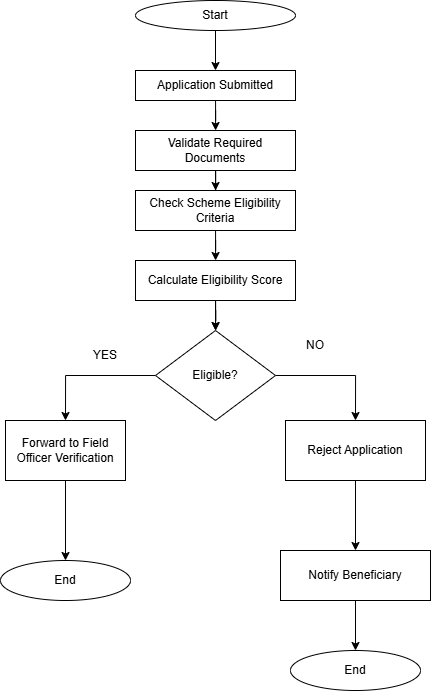

The diagram above was exported from draw.io. Its source (the exported page's mxGraphModel, read from the mxfile embedded in the PNG):
<mxGraphModel dx="1373" dy="749" grid="1" gridSize="10" guides="1" tooltips="1" connect="1" arrows="1" fold="1" page="1" pageScale="1" pageWidth="850" pageHeight="1100" math="0" shadow="0">
  <root>
    <mxCell id="0" />
    <mxCell id="1" parent="0" />
    <mxCell id="OJfTbRBJwk4oF-ZAlu2J-4" edge="1" parent="1" source="OJfTbRBJwk4oF-ZAlu2J-1" style="edgeStyle=orthogonalEdgeStyle;rounded=0;orthogonalLoop=1;jettySize=auto;html=1;" target="OJfTbRBJwk4oF-ZAlu2J-2" value="">
      <mxGeometry relative="1" as="geometry" />
    </mxCell>
    <mxCell id="OJfTbRBJwk4oF-ZAlu2J-1" parent="1" style="ellipse;whiteSpace=wrap;html=1;" value="Start" vertex="1">
      <mxGeometry height="30" width="160" x="360" y="10" as="geometry" />
    </mxCell>
    <mxCell id="OJfTbRBJwk4oF-ZAlu2J-7" edge="1" parent="1" source="OJfTbRBJwk4oF-ZAlu2J-2" style="edgeStyle=orthogonalEdgeStyle;rounded=0;orthogonalLoop=1;jettySize=auto;html=1;" target="OJfTbRBJwk4oF-ZAlu2J-5" value="">
      <mxGeometry relative="1" as="geometry" />
    </mxCell>
    <mxCell id="OJfTbRBJwk4oF-ZAlu2J-2" parent="1" style="rounded=0;whiteSpace=wrap;html=1;" value="Application Submitted" vertex="1">
      <mxGeometry height="30" width="160" x="360" y="80" as="geometry" />
    </mxCell>
    <mxCell id="OJfTbRBJwk4oF-ZAlu2J-13" edge="1" parent="1" source="OJfTbRBJwk4oF-ZAlu2J-5" style="edgeStyle=orthogonalEdgeStyle;rounded=0;orthogonalLoop=1;jettySize=auto;html=1;" target="OJfTbRBJwk4oF-ZAlu2J-8" value="">
      <mxGeometry relative="1" as="geometry" />
    </mxCell>
    <mxCell id="OJfTbRBJwk4oF-ZAlu2J-5" parent="1" style="rounded=0;whiteSpace=wrap;html=1;" value="Validate Required Documents" vertex="1">
      <mxGeometry height="40" width="160" x="360" y="140" as="geometry" />
    </mxCell>
    <mxCell id="OJfTbRBJwk4oF-ZAlu2J-14" edge="1" parent="1" source="OJfTbRBJwk4oF-ZAlu2J-8" style="edgeStyle=orthogonalEdgeStyle;rounded=0;orthogonalLoop=1;jettySize=auto;html=1;" target="OJfTbRBJwk4oF-ZAlu2J-9" value="">
      <mxGeometry relative="1" as="geometry" />
    </mxCell>
    <mxCell id="OJfTbRBJwk4oF-ZAlu2J-8" parent="1" style="rounded=0;whiteSpace=wrap;html=1;" value="Check Scheme Eligibility Criteria" vertex="1">
      <mxGeometry height="40" width="160" x="360" y="200" as="geometry" />
    </mxCell>
    <mxCell id="OJfTbRBJwk4oF-ZAlu2J-24" edge="1" parent="1" source="OJfTbRBJwk4oF-ZAlu2J-9" style="edgeStyle=orthogonalEdgeStyle;rounded=0;orthogonalLoop=1;jettySize=auto;html=1;" target="OJfTbRBJwk4oF-ZAlu2J-22" value="">
      <mxGeometry relative="1" as="geometry" />
    </mxCell>
    <mxCell id="OJfTbRBJwk4oF-ZAlu2J-9" parent="1" style="rounded=0;whiteSpace=wrap;html=1;" value="Calculate Eligibility Score" vertex="1">
      <mxGeometry height="40" width="160" x="360" y="270" as="geometry" />
    </mxCell>
    <mxCell id="OJfTbRBJwk4oF-ZAlu2J-11" edge="1" parent="1" source="OJfTbRBJwk4oF-ZAlu2J-2" style="edgeStyle=orthogonalEdgeStyle;rounded=0;orthogonalLoop=1;jettySize=auto;html=1;innerLoopWaypoints=1;exitX=0.5;exitY=1;exitDx=0;exitDy=0;" target="OJfTbRBJwk4oF-ZAlu2J-2">
      <mxGeometry relative="1" as="geometry" />
    </mxCell>
    <mxCell id="OJfTbRBJwk4oF-ZAlu2J-17" parent="1" style="ellipse;whiteSpace=wrap;html=1;" value="End" vertex="1">
      <mxGeometry height="40" width="130" x="225" y="570" as="geometry" />
    </mxCell>
    <mxCell id="OJfTbRBJwk4oF-ZAlu2J-25" edge="1" parent="1" source="OJfTbRBJwk4oF-ZAlu2J-9" style="edgeStyle=orthogonalEdgeStyle;rounded=0;orthogonalLoop=1;jettySize=auto;html=1;" target="OJfTbRBJwk4oF-ZAlu2J-22" value="">
      <mxGeometry relative="1" as="geometry">
        <mxPoint x="440" y="300" as="sourcePoint" />
        <mxPoint x="440" y="380" as="targetPoint" />
      </mxGeometry>
    </mxCell>
    <mxCell id="OJfTbRBJwk4oF-ZAlu2J-31" edge="1" parent="1" source="OJfTbRBJwk4oF-ZAlu2J-22" style="edgeStyle=orthogonalEdgeStyle;rounded=0;orthogonalLoop=1;jettySize=auto;html=1;exitX=0;exitY=0.5;exitDx=0;exitDy=0;entryX=0.5;entryY=0;entryDx=0;entryDy=0;" target="OJfTbRBJwk4oF-ZAlu2J-26">
      <mxGeometry relative="1" as="geometry" />
    </mxCell>
    <mxCell id="OJfTbRBJwk4oF-ZAlu2J-51" edge="1" parent="1" source="OJfTbRBJwk4oF-ZAlu2J-22" style="edgeStyle=orthogonalEdgeStyle;rounded=0;orthogonalLoop=1;jettySize=auto;html=1;exitX=1;exitY=0.5;exitDx=0;exitDy=0;entryX=0.5;entryY=0;entryDx=0;entryDy=0;" target="OJfTbRBJwk4oF-ZAlu2J-28">
      <mxGeometry relative="1" as="geometry" />
    </mxCell>
    <mxCell id="OJfTbRBJwk4oF-ZAlu2J-22" parent="1" style="rhombus;whiteSpace=wrap;html=1;" value="Eligible?" vertex="1">
      <mxGeometry height="90" width="120" x="380" y="340" as="geometry" />
    </mxCell>
    <mxCell id="OJfTbRBJwk4oF-ZAlu2J-32" edge="1" parent="1" source="OJfTbRBJwk4oF-ZAlu2J-26" style="edgeStyle=orthogonalEdgeStyle;rounded=0;orthogonalLoop=1;jettySize=auto;html=1;" target="OJfTbRBJwk4oF-ZAlu2J-17" value="">
      <mxGeometry relative="1" as="geometry" />
    </mxCell>
    <mxCell id="OJfTbRBJwk4oF-ZAlu2J-26" parent="1" style="rounded=0;whiteSpace=wrap;html=1;" value="Forward to Field Officer Verification" vertex="1">
      <mxGeometry height="60" width="120" x="230" y="430" as="geometry" />
    </mxCell>
    <mxCell id="OJfTbRBJwk4oF-ZAlu2J-38" edge="1" parent="1" source="OJfTbRBJwk4oF-ZAlu2J-28" style="edgeStyle=orthogonalEdgeStyle;rounded=0;orthogonalLoop=1;jettySize=auto;html=1;" target="OJfTbRBJwk4oF-ZAlu2J-33" value="">
      <mxGeometry relative="1" as="geometry" />
    </mxCell>
    <mxCell id="OJfTbRBJwk4oF-ZAlu2J-28" parent="1" style="rounded=0;whiteSpace=wrap;html=1;" value="Reject Application" vertex="1">
      <mxGeometry height="60" width="140" x="510" y="430" as="geometry" />
    </mxCell>
    <mxCell id="OJfTbRBJwk4oF-ZAlu2J-40" edge="1" parent="1" source="OJfTbRBJwk4oF-ZAlu2J-33" style="edgeStyle=orthogonalEdgeStyle;rounded=0;orthogonalLoop=1;jettySize=auto;html=1;" target="OJfTbRBJwk4oF-ZAlu2J-39" value="">
      <mxGeometry relative="1" as="geometry" />
    </mxCell>
    <mxCell id="OJfTbRBJwk4oF-ZAlu2J-33" parent="1" style="rounded=0;whiteSpace=wrap;html=1;" value="Notify Beneficiary" vertex="1">
      <mxGeometry height="50" width="150" x="505" y="560" as="geometry" />
    </mxCell>
    <mxCell id="OJfTbRBJwk4oF-ZAlu2J-34" edge="1" parent="1" source="OJfTbRBJwk4oF-ZAlu2J-33" style="edgeStyle=orthogonalEdgeStyle;rounded=0;orthogonalLoop=1;jettySize=auto;html=1;innerLoopWaypoints=1;exitX=0.5;exitY=1;exitDx=0;exitDy=0;" target="OJfTbRBJwk4oF-ZAlu2J-33">
      <mxGeometry relative="1" as="geometry" />
    </mxCell>
    <mxCell id="OJfTbRBJwk4oF-ZAlu2J-37" edge="1" parent="1" source="OJfTbRBJwk4oF-ZAlu2J-28" style="edgeStyle=orthogonalEdgeStyle;rounded=0;orthogonalLoop=1;jettySize=auto;html=1;innerLoopWaypoints=1;exitX=0.5;exitY=1;exitDx=0;exitDy=0;" target="OJfTbRBJwk4oF-ZAlu2J-28">
      <mxGeometry relative="1" as="geometry" />
    </mxCell>
    <mxCell id="OJfTbRBJwk4oF-ZAlu2J-39" parent="1" style="ellipse;whiteSpace=wrap;html=1;" value="End" vertex="1">
      <mxGeometry height="40" width="130" x="515" y="660" as="geometry" />
    </mxCell>
    <mxCell id="OJfTbRBJwk4oF-ZAlu2J-44" parent="1" style="text;html=1;whiteSpace=wrap;strokeColor=none;fillColor=none;align=center;verticalAlign=middle;rounded=0;" value="YES" vertex="1">
      <mxGeometry height="30" width="120" x="270" y="350" as="geometry" />
    </mxCell>
    <mxCell id="OJfTbRBJwk4oF-ZAlu2J-45" parent="1" style="text;html=1;whiteSpace=wrap;strokeColor=none;fillColor=none;align=center;verticalAlign=middle;rounded=0;" value="NO" vertex="1">
      <mxGeometry height="30" width="60" x="510" y="340" as="geometry" />
    </mxCell>
  </root>
</mxGraphModel>